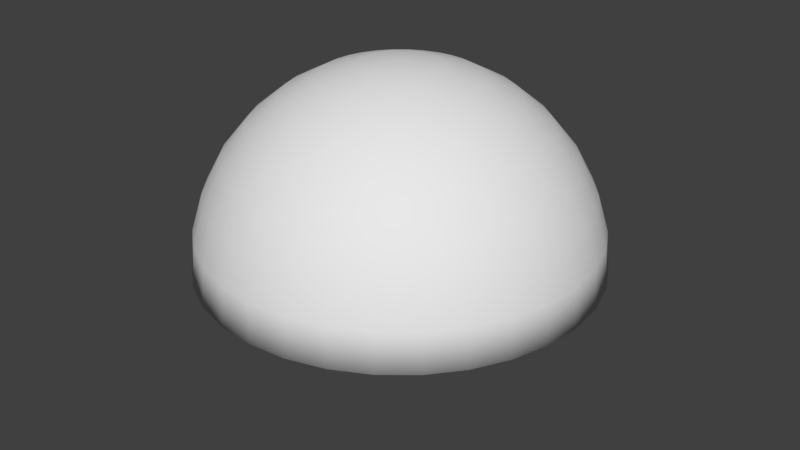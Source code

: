 # Source: fractured_halfsphere.blend  (saved by Blender 2.78.0; exported with 4.5.12 LTS)
import bpy
from mathutils import Matrix  # noqa: F401  (used for matrix-valued properties, if any)

bpy.ops.wm.read_factory_settings(use_empty=True)
scene = bpy.context.scene
scene.name = 'Scene'

# ---- collections
col_collection_1 = bpy.data.collections.new('Collection 1'); scene.collection.children.link(col_collection_1)
col_collection_2 = bpy.data.collections.new('Collection 2'); scene.collection.children.link(col_collection_2)
col_collection_2.hide_render = True
col_collection_2.hide_viewport = True

# ---- materials (node trees are filled in below, after node groups)
mat_halfsphere = bpy.data.materials.new('halfsphere')
mat_halfsphere.alpha_threshold = 0.0
mat_halfsphere.use_transparent_shadow = False
mat_halfsphere.roughness = 0.5
mat_halfsphere_fracture = bpy.data.materials.new('halfsphere_fracture')
mat_halfsphere_fracture.alpha_threshold = 0.0
mat_halfsphere_fracture.use_transparent_shadow = False
mat_halfsphere_fracture.roughness = 0.5

# ---- material node trees

# ---- world
world_world = bpy.data.worlds.new('World'); scene.world = world_world
world_world.color = (0.05088, 0.05088, 0.05088)
world_world.use_sun_shadow = False
world_world.sun_shadow_jitter_overblur = 0.0
world_world.cycles.sampling_method = 'MANUAL'

# ---- meshes
me_001 = bpy.data.meshes.new('Сфера.001')
me_001.from_pydata([(0.03806, 0.1913, 0.9808), (0.07466, 0.3753, 0.9239), (0.1084, 0.5449, 0.8315), (0.1379, 0.6935, 0.7071), (0.1622, 0.8155, 0.5556), (0.1802, 0.9061, 0.3827), (0.1913, 0.9619, 0.1951), (0.1951, 0.9808, 7.55e-08), (0.07466, 0.1802, 0.9808), (0.1464, 0.3536, 0.9239), (0.2126, 0.5133, 0.8315), (0.2706, 0.6533, 0.7071), (0.3182, 0.7682, 0.5556), (0.3536, 0.8536, 0.3827), (0.3753, 0.9061, 0.1951), (0.3827, 0.9239, 7.55e-08), (0.1084, 0.1622, 0.9808), (0.2126, 0.3182, 0.9239), (0.3087, 0.4619, 0.8315), (0.3928, 0.5879, 0.7071), (0.4619, 0.6913, 0.5556), (0.5133, 0.7682, 0.3827), (0.5449, 0.8155, 0.1951), (0.5556, 0.8315, 7.55e-08), (0.1379, 0.1379, 0.9808), (0.2706, 0.2706, 0.9239), (0.3928, 0.3928, 0.8315), (0.5, 0.5, 0.7071), (0.5879, 0.5879, 0.5556), (0.6533, 0.6533, 0.3827), (0.6935, 0.6935, 0.1951), (0.7071, 0.7071, 7.55e-08), (0.1622, 0.1084, 0.9808), (0.3182, 0.2126, 0.9239), (0.4619, 0.3087, 0.8315), (0.5879, 0.3928, 0.7071), (0.6913, 0.4619, 0.5556), (0.7682, 0.5133, 0.3827), (0.8155, 0.5449, 0.1951), (0.8315, 0.5556, 7.55e-08), (0.1802, 0.07466, 0.9808), (0.3536, 0.1464, 0.9239), (0.5133, 0.2126, 0.8315), (0.6533, 0.2706, 0.7071), (0.7682, 0.3182, 0.5556), (0.8536, 0.3536, 0.3827), (0.9061, 0.3753, 0.1951), (0.9239, 0.3827, 7.55e-08), (0.1913, 0.03806, 0.9808), (0.3753, 0.07466, 0.9239), (0.5449, 0.1084, 0.8315), (0.6935, 0.1379, 0.7071), (0.8155, 0.1622, 0.5556), (0.9061, 0.1802, 0.3827), (0.9619, 0.1913, 0.1951), (0.9808, 0.1951, 7.55e-08), (0.1951, -3.266e-07, 0.9808), (0.3827, -3.192e-07, 0.9239), (0.5556, -3.117e-07, 0.8315), (0.7071, -3.192e-07, 0.7071), (0.8315, -3.341e-07, 0.5556), (0.9239, -2.745e-07, 0.3827), (0.9808, -3.937e-07, 0.1951), (1.0, -3.788e-07, 7.55e-08), (0.1913, -0.03806, 0.9808), (0.3753, -0.07466, 0.9239), (0.5449, -0.1084, 0.8315), (0.6935, -0.138, 0.7071), (0.8155, -0.1622, 0.5556), (0.9061, -0.1802, 0.3827), (0.9619, -0.1913, 0.1951), (0.9808, -0.1951, 7.55e-08), (0.1802, -0.07466, 0.9808), (0.3536, -0.1464, 0.9239), (0.5133, -0.2126, 0.8315), (0.6533, -0.2706, 0.7071), (0.7682, -0.3182, 0.5556), (0.8536, -0.3536, 0.3827), (0.9061, -0.3753, 0.1951), (0.9239, -0.3827, 7.55e-08), (0.1622, -0.1084, 0.9808), (0.3182, -0.2126, 0.9239), (0.4619, -0.3087, 0.8315), (0.5879, -0.3928, 0.7071), (0.6913, -0.4619, 0.5556), (0.7682, -0.5133, 0.3827), (0.8155, -0.5449, 0.1951), (0.8315, -0.5556, 7.55e-08), (0.1379, -0.138, 0.9808), (0.2706, -0.2706, 0.9239), (0.3928, -0.3928, 0.8315), (0.5, -0.5, 0.7071), (0.5879, -0.5879, 0.5556), (0.6533, -0.6533, 0.3827), (0.6935, -0.6935, 0.1951), (0.7071, -0.7071, 7.55e-08), (0.1084, -0.1622, 0.9808), (0.2126, -0.3182, 0.9239), (0.3087, -0.4619, 0.8315), (0.3928, -0.5879, 0.7071), (0.4619, -0.6913, 0.5556), (0.5133, -0.7682, 0.3827), (0.5449, -0.8155, 0.1951), (0.5556, -0.8315, 7.55e-08), (0.07466, -0.1802, 0.9808), (0.1464, -0.3536, 0.9239), (0.2126, -0.5133, 0.8315), (0.2706, -0.6533, 0.7071), (0.3182, -0.7682, 0.5556), (0.3536, -0.8536, 0.3827), (0.3753, -0.9061, 0.1951), (0.3827, -0.9239, 7.55e-08), (0.03806, -0.1913, 0.9808), (0.07466, -0.3753, 0.9239), (0.1084, -0.5449, 0.8315), (0.1379, -0.6935, 0.7071), (0.1622, -0.8155, 0.5556), (0.1802, -0.9061, 0.3827), (0.1913, -0.9619, 0.1951), (0.1951, -0.9808, 7.55e-08), (-7.212e-09, -0.1951, 0.9808), (4.122e-08, -0.3827, 0.9239), (2.632e-08, -0.5556, 0.8315), (-2.584e-08, -0.7071, 0.7071), (-8.544e-08, -0.8315, 0.5556), (6.357e-08, -0.9239, 0.3827), (-8.544e-08, -0.9808, 0.1951), (-1.003e-07, -1.0, 7.55e-08), (-0.03806, -0.1913, 0.9808), (-0.07466, -0.3753, 0.9239), (-0.1084, -0.5449, 0.8315), (-0.1379, -0.6935, 0.7071), (-0.1622, -0.8155, 0.5556), (-0.1802, -0.9061, 0.3827), (-0.1913, -0.9619, 0.1951), (-0.1951, -0.9808, 7.55e-08), (-0.07466, -0.1802, 0.9808), (-0.1464, -0.3536, 0.9239), (-0.2126, -0.5133, 0.8315), (-0.2706, -0.6533, 0.7071), (-0.3182, -0.7682, 0.5556), (-0.3536, -0.8536, 0.3827), (-0.3753, -0.9061, 0.1951), (-0.3827, -0.9239, 7.55e-08), (-1.81e-07, -5.968e-07, 1.0), (-0.1084, -0.1622, 0.9808), (-0.2126, -0.3182, 0.9239), (-0.3087, -0.4619, 0.8315), (-0.3928, -0.5879, 0.7071), (-0.4619, -0.6913, 0.5556), (-0.5133, -0.7682, 0.3827), (-0.5449, -0.8155, 0.1951), (-0.5556, -0.8315, 7.55e-08), (-0.1379, -0.138, 0.9808), (-0.2706, -0.2706, 0.9239), (-0.3928, -0.3928, 0.8315), (-0.5, -0.5, 0.7071), (-0.5879, -0.5879, 0.5556), (-0.6533, -0.6533, 0.3827), (-0.6935, -0.6935, 0.1951), (-0.7071, -0.7071, 7.55e-08), (-0.1622, -0.1084, 0.9808), (-0.3182, -0.2126, 0.9239), (-0.4619, -0.3087, 0.8315), (-0.5879, -0.3928, 0.7071), (-0.6913, -0.4619, 0.5556), (-0.7682, -0.5133, 0.3827), (-0.8155, -0.5449, 0.1951), (-0.8315, -0.5556, 7.55e-08), (-0.1802, -0.07466, 0.9808), (-0.3536, -0.1464, 0.9239), (-0.5133, -0.2126, 0.8315), (-0.6533, -0.2706, 0.7071), (-0.7682, -0.3182, 0.5556), (-0.8536, -0.3536, 0.3827), (-0.9061, -0.3753, 0.1951), (-0.9239, -0.3827, 7.55e-08), (-0.1913, -0.03806, 0.9808), (-0.3753, -0.07466, 0.9239), (-0.5449, -0.1084, 0.8315), (-0.6935, -0.1379, 0.7071), (-0.8155, -0.1622, 0.5556), (-0.9061, -0.1802, 0.3827), (-0.9619, -0.1913, 0.1951), (-0.9808, -0.1951, 7.55e-08), (-0.1951, -3.117e-07, 0.9808), (-0.3827, -2.819e-07, 0.9239), (-0.5556, -2.819e-07, 0.8315), (-0.7071, -1.851e-07, 0.7071), (-0.8315, -1.404e-07, 0.5556), (-0.9239, -3.192e-07, 0.3827), (-0.9808, -9.567e-08, 0.1951), (-1.0, -1.404e-07, 7.55e-08), (-0.1913, 0.03806, 0.9808), (-0.3753, 0.07466, 0.9239), (-0.5449, 0.1084, 0.8315), (-0.6935, 0.1379, 0.7071), (-0.8155, 0.1622, 0.5556), (-0.9061, 0.1802, 0.3827), (-0.9619, 0.1913, 0.1951), (-0.9808, 0.1951, 7.55e-08), (-0.1802, 0.07466, 0.9808), (-0.3536, 0.1464, 0.9239), (-0.5133, 0.2126, 0.8315), (-0.6533, 0.2706, 0.7071), (-0.7682, 0.3182, 0.5556), (-0.8536, 0.3536, 0.3827), (-0.9061, 0.3753, 0.1951), (-0.9239, 0.3827, 7.55e-08), (-0.1622, 0.1084, 0.9808), (-0.3182, 0.2126, 0.9239), (-0.4619, 0.3087, 0.8315), (-0.5879, 0.3928, 0.7071), (-0.6913, 0.4619, 0.5556), (-0.7682, 0.5133, 0.3827), (-0.8155, 0.5449, 0.1951), (-0.8315, 0.5556, 7.55e-08), (-0.1379, 0.1379, 0.9808), (-0.2706, 0.2706, 0.9239), (-0.3928, 0.3928, 0.8315), (-0.5, 0.5, 0.7071), (-0.5879, 0.5879, 0.5556), (-0.6533, 0.6533, 0.3827), (-0.6935, 0.6935, 0.1951), (-0.7071, 0.7071, 7.55e-08), (-0.1084, 0.1622, 0.9808), (-0.2126, 0.3182, 0.9239), (-0.3087, 0.4619, 0.8315), (-0.3928, 0.5879, 0.7071), (-0.4619, 0.6913, 0.5556), (-0.5133, 0.7682, 0.3827), (-0.5449, 0.8155, 0.1951), (-0.5556, 0.8315, 7.55e-08), (-0.07466, 0.1802, 0.9808), (-0.1464, 0.3536, 0.9239), (-0.2126, 0.5133, 0.8315), (-0.2706, 0.6533, 0.7071), (-0.3182, 0.7682, 0.5556), (-0.3536, 0.8536, 0.3827), (-0.3753, 0.9061, 0.1951), (-0.3827, 0.9239, 7.55e-08), (-0.03806, 0.1913, 0.9808), (-0.07466, 0.3753, 0.9239), (-0.1084, 0.5449, 0.8315), (-0.1379, 0.6935, 0.7071), (-0.1622, 0.8155, 0.5556), (-0.1802, 0.9061, 0.3827), (-0.1913, 0.9619, 0.1951), (-0.1951, 0.9808, 7.55e-08), (3.749e-08, 0.1951, 0.9808), (7.847e-08, 0.3827, 0.9239), (1.083e-07, 0.5556, 0.8315), (1.53e-07, 0.7071, 0.7071), (2.722e-07, 0.8315, 0.5556), (6.357e-08, 0.9239, 0.3827), (2.573e-07, 0.9808, 0.1951), (2.722e-07, 1.0, 7.55e-08)], [], [(256, 255, 6, 7), (249, 144, 0), (250, 249, 0, 1), (251, 250, 1, 2), (252, 251, 2, 3), (253, 252, 3, 4), (254, 253, 4, 5), (255, 254, 5, 6), (5, 4, 12, 13), (6, 5, 13, 14), (7, 6, 14, 15), (0, 144, 8), (1, 0, 8, 9), (2, 1, 9, 10), (3, 2, 10, 11), (4, 3, 11, 12), (10, 9, 17, 18), (11, 10, 18, 19), (12, 11, 19, 20), (13, 12, 20, 21), (14, 13, 21, 22), (15, 14, 22, 23), (8, 144, 16), (9, 8, 16, 17), (22, 21, 29, 30), (23, 22, 30, 31), (16, 144, 24), (17, 16, 24, 25), (18, 17, 25, 26), (19, 18, 26, 27), (20, 19, 27, 28), (21, 20, 28, 29), (27, 26, 34, 35), (28, 27, 35, 36), (29, 28, 36, 37), (30, 29, 37, 38), (31, 30, 38, 39), (24, 144, 32), (25, 24, 32, 33), (26, 25, 33, 34), (39, 38, 46, 47), (32, 144, 40), (33, 32, 40, 41), (34, 33, 41, 42), (35, 34, 42, 43), (36, 35, 43, 44), (37, 36, 44, 45), (38, 37, 45, 46), (43, 42, 50, 51), (44, 43, 51, 52), (45, 44, 52, 53), (46, 45, 53, 54), (47, 46, 54, 55), (40, 144, 48), (41, 40, 48, 49), (42, 41, 49, 50), (55, 54, 62, 63), (48, 144, 56), (49, 48, 56, 57), (50, 49, 57, 58), (51, 50, 58, 59), (52, 51, 59, 60), (53, 52, 60, 61), (54, 53, 61, 62), (60, 59, 67, 68), (61, 60, 68, 69), (62, 61, 69, 70), (63, 62, 70, 71), (56, 144, 64), (57, 56, 64, 65), (58, 57, 65, 66), (59, 58, 66, 67), (64, 144, 72), (65, 64, 72, 73), (66, 65, 73, 74), (67, 66, 74, 75), (68, 67, 75, 76), (69, 68, 76, 77), (70, 69, 77, 78), (71, 70, 78, 79), (76, 75, 83, 84), (77, 76, 84, 85), (78, 77, 85, 86), (79, 78, 86, 87), (72, 144, 80), (73, 72, 80, 81), (74, 73, 81, 82), (75, 74, 82, 83), (81, 80, 88, 89), (82, 81, 89, 90), (83, 82, 90, 91), (84, 83, 91, 92), (85, 84, 92, 93), (86, 85, 93, 94), (87, 86, 94, 95), (80, 144, 88), (93, 92, 100, 101), (94, 93, 101, 102), (95, 94, 102, 103), (88, 144, 96), (89, 88, 96, 97), (90, 89, 97, 98), (91, 90, 98, 99), (92, 91, 99, 100), (98, 97, 105, 106), (99, 98, 106, 107), (100, 99, 107, 108), (101, 100, 108, 109), (102, 101, 109, 110), (103, 102, 110, 111), (96, 144, 104), (97, 96, 104, 105), (110, 109, 117, 118), (111, 110, 118, 119), (104, 144, 112), (105, 104, 112, 113), (106, 105, 113, 114), (107, 106, 114, 115), (108, 107, 115, 116), (109, 108, 116, 117), (114, 113, 121, 122), (115, 114, 122, 123), (116, 115, 123, 124), (117, 116, 124, 125), (118, 117, 125, 126), (119, 118, 126, 127), (112, 144, 120), (113, 112, 120, 121), (126, 125, 133, 134), (127, 126, 134, 135), (120, 144, 128), (121, 120, 128, 129), (122, 121, 129, 130), (123, 122, 130, 131), (124, 123, 131, 132), (125, 124, 132, 133), (131, 130, 138, 139), (132, 131, 139, 140), (133, 132, 140, 141), (134, 133, 141, 142), (135, 134, 142, 143), (128, 144, 136), (129, 128, 136, 137), (130, 129, 137, 138), (143, 142, 151, 152), (136, 144, 145), (137, 136, 145, 146), (138, 137, 146, 147), (139, 138, 147, 148), (140, 139, 148, 149), (141, 140, 149, 150), (142, 141, 150, 151), (148, 147, 155, 156), (149, 148, 156, 157), (150, 149, 157, 158), (151, 150, 158, 159), (152, 151, 159, 160), (145, 144, 153), (146, 145, 153, 154), (147, 146, 154, 155), (160, 159, 167, 168), (153, 144, 161), (154, 153, 161, 162), (155, 154, 162, 163), (156, 155, 163, 164), (157, 156, 164, 165), (158, 157, 165, 166), (159, 158, 166, 167), (165, 164, 172, 173), (166, 165, 173, 174), (167, 166, 174, 175), (168, 167, 175, 176), (161, 144, 169), (162, 161, 169, 170), (163, 162, 170, 171), (164, 163, 171, 172), (170, 169, 177, 178), (171, 170, 178, 179), (172, 171, 179, 180), (173, 172, 180, 181), (174, 173, 181, 182), (175, 174, 182, 183), (176, 175, 183, 184), (169, 144, 177), (182, 181, 189, 190), (183, 182, 190, 191), (184, 183, 191, 192), (177, 144, 185), (178, 177, 185, 186), (179, 178, 186, 187), (180, 179, 187, 188), (181, 180, 188, 189), (186, 185, 193, 194), (187, 186, 194, 195), (188, 187, 195, 196), (189, 188, 196, 197), (190, 189, 197, 198), (191, 190, 198, 199), (192, 191, 199, 200), (185, 144, 193), (198, 197, 205, 206), (199, 198, 206, 207), (200, 199, 207, 208), (193, 144, 201), (194, 193, 201, 202), (195, 194, 202, 203), (196, 195, 203, 204), (197, 196, 204, 205), (203, 202, 210, 211), (204, 203, 211, 212), (205, 204, 212, 213), (206, 205, 213, 214), (207, 206, 214, 215), (208, 207, 215, 216), (201, 144, 209), (202, 201, 209, 210), (215, 214, 222, 223), (216, 215, 223, 224), (209, 144, 217), (210, 209, 217, 218), (211, 210, 218, 219), (212, 211, 219, 220), (213, 212, 220, 221), (214, 213, 221, 222), (219, 218, 226, 227), (220, 219, 227, 228), (221, 220, 228, 229), (222, 221, 229, 230), (223, 222, 230, 231), (224, 223, 231, 232), (217, 144, 225), (218, 217, 225, 226), (231, 230, 238, 239), (232, 231, 239, 240), (225, 144, 233), (226, 225, 233, 234), (227, 226, 234, 235), (228, 227, 235, 236), (229, 228, 236, 237), (230, 229, 237, 238), (236, 235, 243, 244), (237, 236, 244, 245), (238, 237, 245, 246), (239, 238, 246, 247), (240, 239, 247, 248), (233, 144, 241), (234, 233, 241, 242), (235, 234, 242, 243), (248, 247, 255, 256), (241, 144, 249), (242, 241, 249, 250), (243, 242, 250, 251), (244, 243, 251, 252), (245, 244, 252, 253), (246, 245, 253, 254), (15, 23, 31, 39, 47, 55, 63, 71, 79, 87, 95, 103, 111, 119, 127, 135, 143, 152, 160, 168, 176, 184, 192, 200, 208, 216, 224, 232, 240, 248, 256, 7), (247, 246, 254, 255)])
me_001.polygons.foreach_set('use_smooth', [True] * 257)
me_001.materials.append(mat_halfsphere)
me_001.materials.append(mat_halfsphere_fracture)
me_001.use_remesh_preserve_volume = False
me_001.use_remesh_preserve_attributes = False
me_001.use_mirror_vertex_groups = False
me_001.update()
me_mesh_009 = bpy.data.meshes.new('Mesh.009')
me_mesh_009.from_pydata([(0.2213, 0.1362, -0.1096), (0.2309, 0.1362, -0.2071), (0.1386, 0.05506, 0.07066), (0.1839, 0.04605, -0.01578), (0.2118, 0.0405, -0.1096), (0.2213, 0.03862, -0.2071), (0.0575, 0.0008677, 0.1464), (0.1149, -0.02293, 0.07066), (0.1576, -0.04061, -0.01578), (0.1839, -0.0515, -0.1096), (0.1928, -0.05518, -0.2071), (0.02483, -0.06026, 0.1464), (0.07653, -0.0948, 0.07066), (0.1149, -0.1205, -0.01578), (0.1386, -0.1363, -0.1096), (0.1466, -0.1416, -0.2071), (-0.07272, -0.06026, 0.2086), (-0.2521, -0.08718, 0.2239), (-0.225, 0.09459, 0.01504), (-0.2519, 0.1257, -0.1382), (-0.2252, 0.1368, -0.1832), (0.1184, -0.176, -0.2071), (-0.01648, -0.1106, 0.1464), (0.05069, -0.1263, 0.07066), (0.0966, -0.1428, -0.01578), (0.1195, -0.1596, -0.1096), (-0.02356, -0.1094, 0.1516), (-0.1362, -0.06287, 0.2291), (-0.1165, -0.0957, 0.2086), (-0.1754, -0.09016, 0.2261), (-0.1806, -0.0775, 0.2335), (-0.211, -0.08743, 0.2331), (-0.2164, -0.08695, 0.2342), (0.08287, 0.06615, 0.1399), (0.07506, 0.05875, 0.1464), (0.01943, 0.01664, 0.1802), (-0.03631, -0.0194, 0.2068), (-0.0415, -0.02222, 0.2086), (-0.08883, -0.04415, 0.2208), (0.1093, 0.09662, 0.1114), (0.1438, 0.1077, 0.07066), (0.1921, 0.1294, -0.01578), (0.1654, 0.1175, 0.03202), (0.2017, 0.1362, -0.04499), (0.2198, 0.151, -0.1096), (0.2273, 0.1722, -0.2071), (-0.3999, -0.1537, -0.2071), (-0.3818, -0.1143, -0.2071), (-0.3217, 0.01523, -0.2071), (-0.04848, 0.1543, -0.2071), (-0.1593, 0.1468, -0.2071), (-0.23, 0.1215, -0.2071), (-0.1821, 0.145, -0.2071), (-0.245, 0.1047, -0.2071), (0.1195, -0.1596, -0.1096), (0.1184, -0.176, -0.2071), (0.05069, -0.1263, 0.07066), (-0.01648, -0.1106, 0.1464), (0.0966, -0.1428, -0.01578), (-0.02356, -0.1094, 0.1516), (-0.1362, -0.06287, 0.2291), (-0.1806, -0.0775, 0.2335), (-0.2164, -0.08695, 0.2342), (-0.1754, -0.09016, 0.2261), (-0.1165, -0.0957, 0.2086), (-0.211, -0.08743, 0.2331), (0.08287, 0.06615, 0.1399), (0.07506, 0.05875, 0.1464), (0.01943, 0.01664, 0.1802), (-0.03631, -0.0194, 0.2068), (-0.0415, -0.02222, 0.2086), (-0.08883, -0.04415, 0.2208), (0.1093, 0.09662, 0.1114), (0.1438, 0.1077, 0.07066), (0.1921, 0.1294, -0.01578), (0.1654, 0.1175, 0.03202), (0.2017, 0.1362, -0.04499), (0.2198, 0.151, -0.1096), (0.2273, 0.1722, -0.2071), (-0.3999, -0.1537, -0.2071), (-0.3818, -0.1143, -0.2071), (-0.245, 0.1047, -0.2071), (-0.3217, 0.01523, -0.2071), (-0.04848, 0.1543, -0.2071), (-0.1593, 0.1468, -0.2071), (-0.23, 0.1215, -0.2071), (-0.1821, 0.145, -0.2071)], [], [(0, 76, 74, 3, 4), (1, 0, 4, 5), (2, 66, 67, 6, 7), (3, 2, 7, 8), (4, 3, 8, 9), (5, 4, 9, 10), (7, 6, 11, 12), (8, 7, 12, 13), (9, 8, 13, 14), (10, 9, 14, 15), (6, 68, 69, 11), (11, 69, 70, 16, 59, 57), (12, 11, 57, 56), (13, 12, 56, 58), (14, 13, 58, 54), (15, 14, 54, 55), (16, 71, 60, 64), (64, 60, 61, 63), (80, 18, 19, 82), (73, 42, 83, 84, 19, 18, 39), (19, 81, 82), (19, 20, 85, 81), (20, 19, 84, 86), (64, 59, 16), (86, 85, 20), (70, 71, 16), (80, 79, 17, 18), (74, 75, 40, 2, 3), (65, 32, 17), (79, 21, 25, 24, 23, 22, 26, 28, 29, 65, 17), (77, 76, 0), (40, 72, 66, 2), (42, 41, 43, 44, 78, 83), (45, 77, 0, 1), (55, 46, 47, 48, 53, 51, 52, 50, 49, 45, 1, 5, 10, 15), (67, 68, 6), (61, 62, 31, 63), (17, 32, 30, 27, 38, 37, 36, 35, 34, 33, 39, 18)])
me_mesh_009.polygons.foreach_set('material_index', [0, 0, 0, 0, 0, 0, 0, 0, 0, 0, 0, 0, 0, 0, 0, 0, 0, 0, 1, 1, 1, 1, 1, 0, 1, 0, 1, 0, 1, 1, 0, 0, 1, 0, 0, 0, 0, 1])
_k = set([(21, 25), (21, 79), (22, 23), (22, 26), (23, 24), (24, 25), (26, 28), (27, 30), (27, 38), (28, 29), (29, 65), (30, 32), (31, 62), (31, 63), (32, 65), (33, 34), (33, 39), (34, 35), (35, 36), (36, 37), (37, 38), (39, 73), (40, 72), (40, 75), (41, 42), (41, 43), (42, 73), (43, 44), (44, 78), (45, 49), (45, 77), (46, 47), (46, 55), (47, 48), (48, 53), (49, 50), (50, 52), (51, 52), (51, 53), (54, 55), (54, 58), (56, 57), (56, 58), (57, 59), (59, 64), (60, 61), (60, 71), (61, 62), (63, 64), (66, 67), (66, 72), (67, 68), (68, 69), (69, 70), (70, 71), (74, 75), (74, 76), (76, 77), (78, 83), (79, 80), (80, 82), (81, 82), (81, 85), (83, 84), (84, 86), (85, 86)])
me_mesh_009.attributes.new('sharp_edge', 'BOOLEAN', 'EDGE').data.foreach_set('value', [ (min(e.vertices), max(e.vertices)) in _k for e in me_mesh_009.edges])
me_mesh_009.materials.append(mat_halfsphere)
me_mesh_009.materials.append(mat_halfsphere_fracture)
me_mesh_009.use_remesh_preserve_volume = False
me_mesh_009.use_remesh_preserve_attributes = False
me_mesh_009.use_mirror_vertex_groups = False
me_mesh_009.update()
me_mesh_008 = bpy.data.meshes.new('Mesh.008')
me_mesh_008.from_pydata([(-0.2308, -0.3126, -0.1465), (-0.2214, -0.1194, -0.049), (-0.1672, -0.03831, 0.0448), (-0.1245, 0.04155, 0.0448), (-0.03435, 0.07888, 0.1312), (-0.06702, 0.1115, 0.0448), (0.02865, 0.1306, 0.1312), (0.002976, 0.169, 0.0448), (0.1005, 0.169, 0.1312), (0.08284, 0.2117, 0.0448), (0.07195, 0.238, -0.049), (0.1785, 0.1927, 0.1312), (0.3013, -0.2128, -0.1226), (0.1996, 0.1299, 0.1577), (0.2749, -0.2241, -0.07784), (-0.2273, -0.3119, -0.1103), (-0.2145, -0.3663, -0.1465), (-0.2367, -0.2151, -0.1095), (-0.2342, -0.2774, -0.1465), (-0.2323, -0.2151, -0.06449), (-0.2283, -0.2802, -0.08938), (-0.2228, -0.1191, -0.06404), (-0.2286, -0.1932, -0.049), (-0.2123, -0.1545, -0.007692), (-0.2031, -0.1231, 0.01244), (-0.0983, 0.02406, 0.1037), (-0.158, -0.0421, 0.06329), (-0.1773, -0.07177, 0.0448), (-0.1895, -0.02908, -0.03476), (-0.2081, -0.07565, -0.049), (0.1124, 0.1402, 0.1692), (0.03979, 0.1139, 0.1557), (0.02409, 0.1058, 0.1512), (-0.0413, 0.07041, 0.1312), (-0.08063, 0.1252, -0.01861), (-0.1409, 0.05252, -0.02029), (-0.166, -0.1985, -0.1465), (-0.02883, -0.3521, -0.1465), (0.2057, -0.3336, -0.1465), (0.2772, -0.1863, -0.1465), (0.2968, -0.2283, -0.1465), (0.2822, -0.2454, -0.1465), (0.1223, 0.1344, -0.1465), (0.1694, 0.2383, 0.04355), (0.1157, 0.2513, -0.049), (0.1056, 0.2503, -0.06978), (0.07175, 0.2385, -0.05433), (0.2234, 0.2046, 0.1171), (0.2289, 0.201, 0.1249), (0.05566, 0.2293, -0.049), (0.03605, 0.2168, -0.04321), (-0.00958, 0.1878, -0.02971), (0.2229, 0.1947, 0.1341), (0.1994, 0.1648, 0.1677), (0.1857, 0.1567, 0.176), (0.1676, 0.1525, 0.1744), (-0.2273, -0.3119, -0.1103), (-0.2145, -0.3663, -0.1465), (-0.2367, -0.2151, -0.1095), (-0.2342, -0.2774, -0.1465), (-0.2283, -0.2802, -0.08938), (-0.2323, -0.2151, -0.06449), (-0.166, -0.1985, -0.1465), (-0.2228, -0.1191, -0.06404), (-0.2286, -0.1932, -0.049), (-0.2123, -0.1545, -0.007692), (-0.2031, -0.1231, 0.01244), (-0.158, -0.0421, 0.06329), (-0.0983, 0.02406, 0.1037), (-0.1773, -0.07177, 0.0448), (-0.1895, -0.02908, -0.03476), (-0.2081, -0.07565, -0.049), (0.03979, 0.1139, 0.1557), (0.1124, 0.1402, 0.1692), (0.02409, 0.1058, 0.1512), (-0.0413, 0.07041, 0.1312), (-0.1409, 0.05252, -0.02029), (-0.08063, 0.1252, -0.01861), (0.1223, 0.1344, -0.1465), (-0.02883, -0.3521, -0.1465), (0.2057, -0.3336, -0.1465), (0.2968, -0.2283, -0.1465), (0.2772, -0.1863, -0.1465), (0.2822, -0.2454, -0.1465), (0.1694, 0.2383, 0.04355), (0.1157, 0.2513, -0.049), (0.1056, 0.2503, -0.06978), (0.07175, 0.2385, -0.05433), (0.05566, 0.2293, -0.049), (0.2289, 0.201, 0.1249), (0.2234, 0.2046, 0.1171), (0.03605, 0.2168, -0.04321), (-0.00958, 0.1878, -0.02971), (0.1676, 0.1525, 0.1744), (0.1857, 0.1567, 0.176), (-0.03435, 0.07888, 0.1312), (0.2229, 0.1947, 0.1341), (0.1994, 0.1648, 0.1677)], [], [(0, 56, 60, 61, 58, 59), (1, 66, 27, 2, 70, 71), (2, 67, 68, 3), (3, 68, 75, 95, 5), (95, 32, 72, 6), (5, 95, 6, 7), (6, 72, 73, 8), (7, 6, 8, 9), (8, 73, 55, 94, 11), (9, 8, 11, 84), (10, 9, 84, 85), (11, 94, 53, 52), (84, 11, 52, 89, 90), (13, 14, 96, 97), (14, 12, 48, 96), (13, 54, 93, 14), (13, 97, 54), (14, 80, 83), (12, 14, 83, 81), (14, 79, 80), (14, 74, 4, 33, 25, 26, 69, 24, 65, 20, 15, 16, 79), (47, 48, 12, 81, 82), (93, 30, 31, 74, 14), (91, 88, 87, 45, 78, 62), (27, 67, 2), (77, 76, 3, 5), (57, 56, 0), (62, 18, 17, 63, 29, 28, 35, 34, 92, 91), (49, 50, 51, 7, 9, 10), (46, 49, 10), (59, 36, 42, 39, 40, 41, 38, 37, 57, 0), (85, 86, 46, 10), (51, 77, 5, 7), (21, 58, 61, 64, 1), (76, 70, 2, 3), (65, 22, 19, 20), (71, 21, 1), (64, 23, 66, 1), (43, 47, 82, 78, 45, 44)])
me_mesh_008.polygons.foreach_set('material_index', [0, 0, 0, 0, 0, 0, 0, 0, 0, 0, 0, 0, 0, 1, 1, 1, 1, 1, 1, 1, 1, 1, 1, 1, 0, 0, 0, 1, 0, 0, 0, 0, 0, 0, 0, 1, 0, 0, 1])
_k = set([(4, 33), (4, 74), (15, 16), (15, 20), (16, 79), (17, 18), (17, 63), (18, 62), (19, 20), (19, 22), (21, 58), (21, 71), (22, 65), (23, 64), (23, 66), (24, 65), (24, 69), (25, 26), (25, 33), (26, 69), (27, 66), (27, 67), (28, 29), (28, 35), (29, 63), (30, 31), (30, 93), (31, 74), (32, 72), (32, 95), (34, 35), (34, 92), (36, 42), (36, 59), (37, 38), (37, 57), (38, 41), (39, 40), (39, 42), (40, 41), (43, 44), (43, 47), (44, 45), (45, 87), (46, 49), (46, 86), (47, 48), (48, 96), (49, 50), (50, 51), (51, 77), (52, 53), (52, 89), (53, 94), (54, 93), (54, 97), (55, 73), (55, 94), (56, 57), (56, 60), (58, 59), (60, 61), (61, 64), (62, 78), (67, 68), (68, 75), (70, 71), (70, 76), (72, 73), (75, 95), (76, 77), (78, 82), (79, 80), (80, 83), (81, 82), (81, 83), (84, 85), (84, 90), (85, 86), (87, 88), (88, 91), (89, 90), (91, 92), (96, 97)])
me_mesh_008.attributes.new('sharp_edge', 'BOOLEAN', 'EDGE').data.foreach_set('value', [ (min(e.vertices), max(e.vertices)) in _k for e in me_mesh_008.edges])
me_mesh_008.materials.append(mat_halfsphere)
me_mesh_008.materials.append(mat_halfsphere_fracture)
me_mesh_008.use_remesh_preserve_volume = False
me_mesh_008.use_remesh_preserve_attributes = False
me_mesh_008.use_mirror_vertex_groups = False
me_mesh_008.update()
me_mesh_007 = bpy.data.meshes.new('Mesh.007')
me_mesh_007.from_pydata([(-0.1717, -0.2914, -0.05508), (-0.1621, -0.1938, -0.05508), (-0.1248, -0.1037, 0.04246), (-0.1336, -0.1, -0.05508), (-0.07944, -0.01891, 0.04246), (-0.08743, -0.01357, -0.05508), (-0.01846, 0.05541, 0.04246), (-0.02525, 0.0622, -0.05508), (0.05586, 0.1164, 0.04246), (-0.1683, -0.2914, -0.02037), (-0.166, -0.3496, -0.05508), (-0.1543, -0.1953, 0.02515), (-0.1213, -0.1051, 0.05482), (-0.1374, -0.1454, 0.04246), (-0.0123, 0.04925, 0.07115), (-0.07265, -0.02344, 0.06939), (0.1874, 0.08529, -0.05508), (0.1901, 0.06135, -0.05508), (0.1863, 0.09457, -0.05508), (0.1743, 0.175, 0.01266), (0.1741, 0.1742, 0.01981), (0.1746, 0.1764, -0.0008529), (0.1404, 0.1624, 0.03527), (0.1389, 0.166, -0.004749), (0.1187, 0.15, 0.04246), (0.05209, 0.122, -0.02634), (0.05883, 0.1119, 0.06014), (-0.01661, 0.06929, -0.05508), (-0.1683, -0.2914, -0.02037), (-0.166, -0.3496, -0.05508), (-0.1543, -0.1953, 0.02515), (-0.1213, -0.1051, 0.05482), (-0.1374, -0.1454, 0.04246), (-0.07265, -0.02344, 0.06939), (-0.0123, 0.04925, 0.07115), (0.1901, 0.06135, -0.05508), (0.1874, 0.08529, -0.05508), (0.1863, 0.09457, -0.05508), (-0.01661, 0.06929, -0.05508), (0.1743, 0.175, 0.01266), (0.1741, 0.1742, 0.01981), (0.1746, 0.1764, -0.0008529), (0.1404, 0.1624, 0.03527), (0.1389, 0.166, -0.004749), (0.1187, 0.15, 0.04246), (0.05209, 0.122, -0.02634), (0.05883, 0.1119, 0.06014)], [], [(0, 28, 30, 1), (1, 30, 32, 2, 3), (2, 31, 33, 4), (3, 2, 4, 5), (4, 33, 34, 6), (5, 4, 6, 7), (6, 34, 46, 8), (7, 6, 8, 45, 38), (8, 46, 44), (43, 45, 8, 44, 42), (29, 28, 0), (38, 37, 36, 35, 29, 0, 1, 3, 5, 7), (16, 18, 41, 19), (42, 40, 39, 21, 43), (18, 27, 25, 23, 41), (32, 31, 2), (17, 16, 19, 20), (10, 17, 20, 22, 24, 26, 14, 15, 12, 13, 11, 9)])
me_mesh_007.polygons.foreach_set('material_index', [0, 0, 0, 0, 0, 0, 0, 0, 0, 0, 0, 0, 1, 0, 1, 0, 1, 1])
_k = set([(9, 10), (9, 11), (10, 17), (11, 13), (12, 13), (12, 15), (14, 15), (14, 26), (16, 17), (16, 18), (18, 27), (19, 20), (19, 41), (20, 22), (21, 39), (21, 43), (22, 24), (23, 25), (23, 41), (24, 26), (25, 27), (28, 29), (28, 30), (29, 35), (30, 32), (31, 32), (31, 33), (33, 34), (34, 46), (35, 36), (36, 37), (37, 38), (38, 45), (39, 40), (40, 42), (42, 44), (43, 45), (44, 46)])
me_mesh_007.attributes.new('sharp_edge', 'BOOLEAN', 'EDGE').data.foreach_set('value', [ (min(e.vertices), max(e.vertices)) in _k for e in me_mesh_007.edges])
me_mesh_007.materials.append(mat_halfsphere)
me_mesh_007.materials.append(mat_halfsphere_fracture)
me_mesh_007.use_remesh_preserve_volume = False
me_mesh_007.use_remesh_preserve_attributes = False
me_mesh_007.use_mirror_vertex_groups = False
me_mesh_007.update()
me_mesh_006 = bpy.data.meshes.new('Mesh.006')
me_mesh_006.from_pydata([(-0.06269, -0.01501, -0.0158), (0.02376, 0.0312, -0.0158), (0.07284, -0.04091, -0.0158), (0.06477, 0.04364, -0.0158), (0.06179, 0.03742, 0.03609), (0.02557, 0.02683, 0.03219), (-0.06124, -0.01718, 0.01072), (-0.1248, -0.06599, -0.0158), (0.06477, 0.04364, -0.0158), (0.07284, -0.04091, -0.0158), (0.02557, 0.02683, 0.03219), (0.06179, 0.03742, 0.03609), (-0.06124, -0.01718, 0.01072), (-0.1248, -0.06599, -0.0158)], [], [(0, 12, 10, 1), (1, 10, 11, 8), (13, 12, 0), (8, 9, 13, 0, 1), (2, 3, 4), (4, 5, 6, 7, 2)])
me_mesh_006.polygons.foreach_set('material_index', [0, 0, 0, 0, 1, 1])
_k = set([(2, 3), (2, 7), (3, 4), (4, 5), (5, 6), (6, 7), (8, 9), (8, 11), (9, 13), (10, 11), (10, 12), (12, 13)])
me_mesh_006.attributes.new('sharp_edge', 'BOOLEAN', 'EDGE').data.foreach_set('value', [ (min(e.vertices), max(e.vertices)) in _k for e in me_mesh_006.edges])
me_mesh_006.materials.append(mat_halfsphere)
me_mesh_006.materials.append(mat_halfsphere_fracture)
me_mesh_006.use_remesh_preserve_volume = False
me_mesh_006.use_remesh_preserve_attributes = False
me_mesh_006.use_mirror_vertex_groups = False
me_mesh_006.update()
me_mesh_005 = bpy.data.meshes.new('Mesh.005')
me_mesh_005.from_pydata([(0.1702, -0.1372, 0.1367), (0.1533, -0.2219, 0.09047), (0.1702, -0.03961, 0.1651), (0.1343, -0.1263, 0.1367), (0.1012, -0.2061, 0.09047), (0.07223, -0.2761, 0.02829), (0.1533, -0.0306, 0.1651), (0.1012, -0.1086, 0.1367), (0.0532, -0.1805, 0.09047), (0.01111, -0.2435, 0.02829), (-0.02344, -0.2952, -0.04748), (-0.04911, -0.3336, -0.1339), (-0.06492, -0.3572, -0.2277), (-0.07025, -0.3652, -0.3253), (0.1386, -0.01847, 0.1651), (0.07223, -0.08479, 0.1367), (0.01111, -0.1459, 0.09047), (-0.04247, -0.1995, 0.02829), (-0.08644, -0.2435, -0.04748), (-0.1191, -0.2761, -0.1339), (-0.1392, -0.2963, -0.2277), (-0.146, -0.303, -0.3253), (0.1264, -0.003687, 0.1651), (0.04844, -0.0558, 0.1367), (-0.02344, -0.1038, 0.09047), (-0.08644, -0.1459, 0.02829), (-0.1381, -0.1805, -0.04748), (-0.1766, -0.2061, -0.1339), (-0.2002, -0.2219, -0.2277), (-0.2082, -0.2273, -0.3253), (0.1174, 0.01318, 0.1651), (0.03076, -0.02272, 0.1367), (-0.04911, -0.0558, 0.09047), (-0.1191, -0.08479, 0.02829), (-0.1766, -0.1086, -0.04748), (-0.2192, -0.1263, -0.1339), (-0.2455, -0.1372, -0.2277), (-0.2544, -0.1408, -0.3253), (0.1119, 0.03148, 0.1651), (0.01987, 0.01318, 0.1367), (-0.06492, -0.003686, 0.09047), (-0.1392, -0.01847, 0.02829), (-0.2002, -0.0306, -0.04748), (-0.2455, -0.03961, -0.1339), (0.11, 0.05051, 0.1651), (0.01619, 0.05051, 0.1367), (-0.07025, 0.05051, 0.09047), (-0.146, 0.05051, 0.02829), (-0.2082, 0.05051, -0.04748), (0.1119, 0.06954, 0.1651), (0.01987, 0.08784, 0.1367), (-0.06492, 0.1047, 0.09047), (-0.1392, 0.1195, 0.02829), (-0.2002, 0.1316, -0.04748), (-0.2455, 0.1406, -0.1339), (0.1174, 0.08784, 0.1651), (0.03076, 0.1237, 0.1367), (-0.04911, 0.1568, 0.09047), (-0.1191, 0.1858, 0.02829), (-0.1766, 0.2096, -0.04748), (0.1264, 0.1047, 0.1651), (0.04844, 0.1568, 0.1367), (-0.02344, 0.2048, 0.09047), (-0.08644, 0.2469, 0.02829), (-0.1381, 0.2815, -0.04748), (0.1386, 0.1195, 0.1651), (0.07223, 0.1858, 0.1367), (0.01111, 0.2469, 0.09047), (-0.04247, 0.3005, 0.02829), (0.1012, 0.2096, 0.1367), (0.0532, 0.2815, 0.09047), (0.01111, 0.3445, 0.02829), (0.1012, 0.3071, 0.09047), (0.07223, 0.3771, 0.02829), (0.1484, 0.3914, -0.02152), (0.2229, 0.041, -0.2548), (0.2502, 0.01008, -0.1024), (0.2226, -0.1731, 0.1077), (0.0585, -0.3093, -0.01543), (0.09409, -0.2828, 0.02829), (0.03489, -0.3263, -0.04748), (-0.01014, -0.3544, -0.1339), (-0.02239, -0.36, -0.1693), (-0.06164, -0.3698, -0.3253), (-0.04274, -0.3691, -0.2277), (0.1673, -0.2233, 0.09047), (0.2075, -0.1409, 0.1366), (0.2075, -0.1883, 0.1113), (0.2119, -0.1528, 0.1301), (0.2206, -0.1767, 0.1168), (0.1503, -0.2374, 0.07752), (0.1849, -0.06336, 0.1595), (0.1789, -0.04224, 0.1651), (-0.2701, -0.04449, -0.2164), (-0.2723, -0.04881, -0.2277), (-0.2745, -0.04537, -0.2384), (-0.2791, -0.04629, -0.2861), (-0.2653, -0.1049, -0.3253), (0.1754, -0.0271, 0.1665), (0.1704, -0.005065, 0.1682), (0.167, 0.01002, 0.1691), (0.1645, 0.02176, 0.1696), (0.1624, 0.0318, 0.1699), (0.1586, 0.05051, 0.1699), (0.1566, 0.06063, 0.1696), (0.1605, 0.04114, 0.17), (-0.2531, 0.05051, -0.1315), (-0.2536, 0.04219, -0.1339), (-0.2801, -0.01642, -0.2665), (0.1475, 0.1105, 0.1664), (0.145, 0.1248, 0.1651), (0.1516, 0.0879, 0.1681), (0.1544, 0.07252, 0.1691), (-0.2636, 0.1111, -0.1838), (-0.2544, 0.1424, -0.1637), (-0.2536, 0.05881, -0.1339), (0.1331, 0.2266, 0.1367), (0.1421, 0.1484, 0.159), (-0.1495, 0.2891, -0.07309), (-0.209, 0.2231, -0.1132), (-0.2306, 0.1898, -0.1339), (0.1293, 0.3157, 0.09047), (0.1323, 0.3954, 0.02829), (0.06078, 0.4048, -0.008182), (-0.01165, 0.3785, -0.02163), (-0.08339, 0.3414, -0.04223), (-0.09634, 0.3324, -0.04748), (0.1075, -0.07505, -0.3253), (0.1516, -0.07176, -0.3253), (0.1134, -0.1543, -0.3253), (0.07395, -0.2389, -0.3253), (0.1351, 0.415, 0.006265), (0.1338, 0.4211, -0.001286), (0.1084, 0.4154, -0.0037), (0.1849, -0.06336, 0.1595), (0.2075, -0.1409, 0.1366), (0.09409, -0.2828, 0.02829), (0.0585, -0.3093, -0.01543), (0.03489, -0.3263, -0.04748), (-0.01014, -0.3544, -0.1339), (-0.02239, -0.36, -0.1693), (-0.04274, -0.3691, -0.2277), (-0.06164, -0.3698, -0.3253), (0.07395, -0.2389, -0.3253), (0.2075, -0.1883, 0.1113), (0.1673, -0.2233, 0.09047), (0.2119, -0.1528, 0.1301), (0.2206, -0.1767, 0.1168), (0.1503, -0.2374, 0.07752), (-0.2701, -0.04449, -0.2164), (-0.2723, -0.04881, -0.2277), (-0.2745, -0.04537, -0.2384), (-0.2791, -0.04629, -0.2861), (-0.2653, -0.1049, -0.3253), (0.1754, -0.0271, 0.1665), (0.1704, -0.005065, 0.1682), (0.167, 0.01002, 0.1691), (0.1645, 0.02176, 0.1696), (0.1624, 0.0318, 0.1699), (0.1789, -0.04224, 0.1651), (0.1586, 0.05051, 0.1699), (0.1566, 0.06063, 0.1696), (0.1605, 0.04114, 0.17), (-0.2531, 0.05051, -0.1315), (-0.2536, 0.04219, -0.1339), (-0.2801, -0.01642, -0.2665), (0.1475, 0.1105, 0.1664), (0.145, 0.1248, 0.1651), (0.1516, 0.0879, 0.1681), (0.1544, 0.07252, 0.1691), (-0.2544, 0.1424, -0.1637), (-0.2636, 0.1111, -0.1838), (-0.2536, 0.05881, -0.1339), (0.1421, 0.1484, 0.159), (0.1331, 0.2266, 0.1367), (-0.209, 0.2231, -0.1132), (-0.1495, 0.2891, -0.07309), (-0.2306, 0.1898, -0.1339), (0.1293, 0.3157, 0.09047), (0.1323, 0.3954, 0.02829), (-0.01165, 0.3785, -0.02163), (0.06078, 0.4048, -0.008182), (-0.08339, 0.3414, -0.04223), (-0.09634, 0.3324, -0.04748), (0.1075, -0.07505, -0.3253), (0.1516, -0.07176, -0.3253), (0.1134, -0.1543, -0.3253), (0.1338, 0.4211, -0.001286), (0.1084, 0.4154, -0.0037), (0.1351, 0.415, 0.006265)], [], [(0, 134, 159, 2, 3), (1, 0, 3, 4), (2, 154, 155, 6), (3, 2, 6, 7), (4, 3, 7, 8), (5, 4, 8, 9), (9, 8, 16, 17), (10, 9, 17, 18), (11, 10, 18, 19), (12, 11, 19, 20), (13, 12, 20, 21), (6, 155, 156, 14), (7, 6, 14, 15), (8, 7, 15, 16), (21, 20, 28, 29), (14, 156, 157, 22), (15, 14, 22, 23), (16, 15, 23, 24), (17, 16, 24, 25), (18, 17, 25, 26), (19, 18, 26, 27), (20, 19, 27, 28), (26, 25, 33, 34), (27, 26, 34, 35), (28, 27, 35, 36), (29, 28, 36, 37), (22, 157, 158, 30), (23, 22, 30, 31), (24, 23, 31, 32), (25, 24, 32, 33), (31, 30, 38, 39), (32, 31, 39, 40), (33, 32, 40, 41), (34, 33, 41, 42), (35, 34, 42, 43), (36, 35, 43, 149, 150), (37, 36, 150, 151, 152, 153), (30, 158, 162, 38), (43, 42, 48, 163, 164), (38, 162, 160, 44), (39, 38, 44, 45), (40, 39, 45, 46), (41, 40, 46, 47), (42, 41, 47, 48), (45, 44, 49, 50), (46, 45, 50, 51), (47, 46, 51, 52), (48, 47, 52, 53), (44, 160, 161, 49), (54, 53, 59, 119, 177), (49, 161, 169, 55), (50, 49, 55, 56), (51, 50, 56, 57), (52, 51, 57, 58), (53, 52, 58, 59), (57, 56, 61, 62), (58, 57, 62, 63), (59, 58, 63, 64), (55, 169, 168, 60), (56, 55, 60, 61), (60, 168, 166, 65), (61, 60, 65, 66), (62, 61, 66, 67), (63, 62, 67, 68), (64, 63, 68, 125, 183), (67, 66, 69, 70), (68, 67, 70, 71), (65, 166, 167), (66, 65, 167, 173, 69), (69, 173, 174), (70, 69, 174, 72), (71, 70, 72, 73), (73, 72, 178, 179), (72, 174, 178), (74, 187, 189), (184, 97, 96, 108, 171, 170, 120, 175, 176, 126, 182, 180, 181, 188, 74), (74, 188, 187), (77, 76, 146, 147), (76, 74, 91, 135, 146), (76, 75, 74), (75, 185, 184, 74), (159, 154, 2), (124, 125, 68, 71), (164, 149, 43), (151, 165, 152), (142, 141, 12, 13), (79, 148, 1, 4, 5), (145, 144, 86, 0, 1), (141, 140, 81, 11, 12), (118, 119, 59, 64), (147, 87, 85, 90, 136, 137, 138, 139, 82, 77), (80, 78, 5, 9, 10), (189, 122, 121, 116, 117, 110, 109, 111, 112, 104, 103, 105, 102, 101, 100, 99, 98, 92, 91, 74), (114, 113, 172, 54), (132, 133, 123, 73, 179, 131), (172, 163, 48, 53, 54), (183, 118, 64), (123, 124, 71, 73), (78, 79, 5), (148, 145, 1), (81, 80, 10, 11), (144, 89, 88, 86), (86, 134, 0), (153, 127, 128, 129, 130, 142, 13, 21, 29, 37), (108, 95, 94, 93, 107, 106, 115, 171), (82, 84, 83, 143, 77), (177, 114, 54), (143, 186, 77), (186, 185, 75, 76, 77)])
me_mesh_005.polygons.foreach_set('material_index', [0, 0, 0, 0, 0, 0, 0, 0, 0, 0, 0, 0, 0, 0, 0, 0, 0, 0, 0, 0, 0, 0, 0, 0, 0, 0, 0, 0, 0, 0, 0, 0, 0, 0, 0, 0, 0, 0, 0, 0, 0, 0, 0, 0, 0, 0, 0, 0, 0, 0, 0, 0, 0, 0, 0, 0, 0, 0, 0, 0, 0, 0, 0, 0, 0, 0, 0, 0, 0, 0, 0, 0, 0, 0, 1, 1, 1, 1, 1, 1, 1, 0, 0, 0, 0, 0, 0, 0, 0, 0, 1, 0, 1, 0, 0, 0, 0, 0, 0, 0, 0, 0, 0, 0, 1, 1, 0, 1, 1])
_k = set([(78, 79), (78, 80), (79, 148), (80, 81), (81, 140), (82, 84), (82, 139), (83, 84), (83, 143), (85, 87), (85, 90), (86, 88), (86, 134), (87, 147), (88, 89), (89, 144), (90, 136), (91, 92), (91, 135), (92, 98), (93, 94), (93, 107), (94, 95), (95, 108), (96, 97), (96, 108), (97, 184), (98, 99), (99, 100), (100, 101), (101, 102), (102, 105), (103, 104), (103, 105), (104, 112), (106, 107), (106, 115), (109, 110), (109, 111), (110, 117), (111, 112), (113, 114), (113, 172), (114, 177), (115, 171), (116, 117), (116, 121), (118, 119), (118, 183), (119, 177), (120, 170), (120, 175), (121, 122), (122, 189), (123, 124), (123, 133), (124, 125), (125, 183), (126, 176), (126, 182), (127, 128), (127, 153), (128, 129), (129, 130), (130, 142), (131, 132), (131, 179), (132, 133), (134, 159), (135, 146), (136, 137), (137, 138), (138, 139), (140, 141), (141, 142), (143, 186), (144, 145), (145, 148), (146, 147), (149, 150), (149, 164), (150, 151), (151, 165), (152, 153), (152, 165), (154, 155), (154, 159), (155, 156), (156, 157), (157, 158), (158, 162), (160, 161), (160, 162), (161, 169), (163, 164), (163, 172), (166, 167), (166, 168), (167, 173), (168, 169), (170, 171), (173, 174), (174, 178), (175, 176), (178, 179), (180, 181), (180, 182), (181, 188), (184, 185), (185, 186), (187, 188), (187, 189)])
me_mesh_005.attributes.new('sharp_edge', 'BOOLEAN', 'EDGE').data.foreach_set('value', [ (min(e.vertices), max(e.vertices)) in _k for e in me_mesh_005.edges])
me_mesh_005.materials.append(mat_halfsphere)
me_mesh_005.materials.append(mat_halfsphere_fracture)
me_mesh_005.use_remesh_preserve_volume = False
me_mesh_005.use_remesh_preserve_attributes = False
me_mesh_005.use_mirror_vertex_groups = False
me_mesh_005.update()
me_mesh_004 = bpy.data.meshes.new('Mesh.004')
me_mesh_004.from_pydata([(0.1908, 0.108, 0.129), (0.2347, 0.06404, 0.05322), (0.2674, 0.03137, -0.03322), (0.2875, 0.01125, -0.127), (0.2943, 0.004453, -0.2246), (0.1372, 0.06404, 0.129), (0.1717, 0.01234, 0.05322), (0.1974, -0.02608, -0.03322), (0.2132, -0.04974, -0.127), (0.2186, -0.05773, -0.2246), (0.04708, 0.1014, 0.1912), (0.07607, 0.03137, 0.129), (0.09987, -0.02608, 0.05322), (0.1175, -0.06877, -0.03322), (0.1284, -0.09506, -0.127), (0.1321, -0.1039, -0.2246), (-0.005035, 0.08556, 0.1912), (0.009747, 0.01125, 0.129), (0.02188, -0.04974, 0.05322), (0.03089, -0.09506, -0.03322), (0.03644, -0.123, -0.127), (0.03832, -0.1324, -0.2246), (-0.05923, 0.08022, 0.1912), (-0.05923, 0.004453, 0.129), (-0.05923, -0.05773, 0.05322), (-0.05923, -0.1039, -0.03322), (-0.05923, -0.1324, -0.127), (-0.05923, -0.142, -0.2246), (-0.1282, 0.01125, 0.129), (-0.1403, -0.04974, 0.05322), (-0.1493, -0.09506, -0.03322), (-0.1549, -0.123, -0.127), (-0.1568, -0.1324, -0.2246), (-0.2183, -0.02608, 0.05322), (-0.236, -0.06877, -0.03322), (-0.2469, -0.09506, -0.127), (-0.2506, -0.1039, -0.2246), (-0.04292, 0.1335, 0.2091), (-0.1706, 0.02412, 0.129), (-0.2096, -0.005042, 0.08097), (-0.23, -0.01984, 0.05322), (-0.275, -0.04793, -0.03322), (-0.2873, -0.05349, -0.06865), (-0.3263, -0.06345, -0.2246), (-0.3075, -0.06266, -0.127), (0.3269, 0.0441, -0.2246), (0.2594, 0.09411, 0.05322), (0.3052, 0.07746, -0.03322), (0.328, 0.06057, -0.127), (0.09716, 0.124, 0.1881), (0.1825, 0.1114, 0.1355), (0.0908, 0.1247, 0.1912), (0.03525, 0.1299, 0.2077), (-0.01459, 0.1336, 0.2174), (-0.05923, 0.1174, 0.211), (-0.09735, 0.08398, 0.1912), (-0.0447, 0.1303, 0.2172), (-0.117, 0.06764, 0.1762), (-0.161, 0.06546, -0.2246), (-0.1917, 0.06678, -0.2246), (0.1908, 0.108, 0.129), (0.1825, 0.1114, 0.1355), (-0.1706, 0.02412, 0.129), (-0.2096, -0.005042, 0.08097), (-0.23, -0.01984, 0.05322), (-0.275, -0.04793, -0.03322), (-0.2873, -0.05349, -0.06865), (-0.3075, -0.06266, -0.127), (-0.3263, -0.06345, -0.2246), (-0.1917, 0.06678, -0.2246), (0.3269, 0.0441, -0.2246), (-0.161, 0.06546, -0.2246), (0.2594, 0.09411, 0.05322), (0.3052, 0.07746, -0.03322), (0.328, 0.06057, -0.127), (0.09716, 0.124, 0.1881), (0.0908, 0.1247, 0.1912), (0.03525, 0.1299, 0.2077), (-0.01459, 0.1336, 0.2174), (-0.0447, 0.1303, 0.2172), (-0.05923, 0.1174, 0.211), (-0.09735, 0.08398, 0.1912), (-0.117, 0.06764, 0.1762)], [], [(2, 1, 6, 7), (3, 2, 7, 8), (4, 3, 8, 9), (60, 61, 75, 5), (1, 60, 5, 6), (5, 75, 76, 10, 11), (6, 5, 11, 12), (7, 6, 12, 13), (8, 7, 13, 14), (9, 8, 14, 15), (14, 13, 19, 20), (15, 14, 20, 21), (10, 77, 78, 16), (11, 10, 16, 17), (12, 11, 17, 18), (13, 12, 18, 19), (16, 78, 56, 80, 22), (17, 16, 22, 23), (18, 17, 23, 24), (19, 18, 24, 25), (20, 19, 25, 26), (21, 20, 26, 27), (26, 25, 30, 31), (27, 26, 31, 32), (22, 80, 81), (23, 22, 81, 82, 28), (24, 23, 28, 29), (25, 24, 29, 30), (28, 82, 62), (29, 28, 62, 63, 33), (30, 29, 33, 34), (31, 30, 34, 35), (32, 31, 35, 36), (36, 35, 67, 68), (33, 63, 64), (34, 33, 64, 65), (35, 34, 65, 66, 67), (37, 69, 43, 44, 42), (37, 79, 53), (76, 77, 10), (68, 59, 71, 70, 4, 9, 15, 21, 27, 32, 36), (74, 47, 2, 3), (46, 60, 1), (58, 69, 37, 53, 52, 51, 49, 50), (70, 74, 3, 4), (50, 0, 72, 73, 48, 45, 58), (47, 46, 1, 2), (42, 41, 40, 39, 38, 57, 55, 54, 79, 37)])
me_mesh_004.polygons.foreach_set('material_index', [0, 0, 0, 0, 0, 0, 0, 0, 0, 0, 0, 0, 0, 0, 0, 0, 0, 0, 0, 0, 0, 0, 0, 0, 0, 0, 0, 0, 0, 0, 0, 0, 0, 0, 0, 0, 0, 1, 1, 0, 0, 0, 0, 1, 0, 1, 0, 1])
_k = set([(0, 50), (0, 72), (38, 39), (38, 57), (39, 40), (40, 41), (41, 42), (42, 44), (43, 44), (43, 69), (45, 48), (45, 58), (46, 47), (46, 60), (47, 74), (48, 73), (49, 50), (49, 51), (51, 52), (52, 53), (53, 79), (54, 55), (54, 79), (55, 57), (56, 78), (56, 80), (58, 69), (59, 68), (59, 71), (60, 61), (61, 75), (62, 63), (62, 82), (63, 64), (64, 65), (65, 66), (66, 67), (67, 68), (70, 71), (70, 74), (72, 73), (75, 76), (76, 77), (77, 78), (80, 81), (81, 82)])
me_mesh_004.attributes.new('sharp_edge', 'BOOLEAN', 'EDGE').data.foreach_set('value', [ (min(e.vertices), max(e.vertices)) in _k for e in me_mesh_004.edges])
me_mesh_004.materials.append(mat_halfsphere)
me_mesh_004.materials.append(mat_halfsphere_fracture)
me_mesh_004.use_remesh_preserve_volume = False
me_mesh_004.use_remesh_preserve_attributes = False
me_mesh_004.use_mirror_vertex_groups = False
me_mesh_004.update()
me_mesh_003 = bpy.data.meshes.new('Mesh.003')
me_mesh_003.from_pydata([(-0.01074, 0.009392, -0.02434), (0.01395, 0.009392, 0.05706), (0.01168, -0.00304, 0.04554), (-0.002177, -0.0776, -0.02434), (-0.01186, 0.009392, -0.03571), (-0.008621, -0.04304, -0.05521), (-0.009169, 0.02539, -0.02434), (0.003989, 0.05591, 0.009123), (0.01296, 0.0142, 0.05223), (0.01395, 0.009392, 0.05706), (0.01168, -0.00304, 0.04554), (-0.002177, -0.0776, -0.02434), (-0.01186, 0.009392, -0.03571), (-0.008621, -0.04304, -0.05521), (-0.009169, 0.02539, -0.02434), (0.003989, 0.05591, 0.009123), (0.01296, 0.0142, 0.05223)], [], [(0, 9, 16, 15, 14), (2, 11, 5, 7, 8), (3, 10, 9, 0), (12, 13, 3, 0), (14, 12, 0), (5, 4, 6, 7), (8, 1, 2)])
me_mesh_003.polygons.foreach_set('material_index', [0, 1, 0, 0, 0, 1, 1])
_k = set([(1, 2), (1, 8), (2, 11), (3, 10), (3, 13), (4, 5), (4, 6), (5, 11), (6, 7), (7, 8), (9, 10), (9, 16), (12, 13), (12, 14), (14, 15), (15, 16)])
me_mesh_003.attributes.new('sharp_edge', 'BOOLEAN', 'EDGE').data.foreach_set('value', [ (min(e.vertices), max(e.vertices)) in _k for e in me_mesh_003.edges])
me_mesh_003.materials.append(mat_halfsphere)
me_mesh_003.materials.append(mat_halfsphere_fracture)
me_mesh_003.use_remesh_preserve_volume = False
me_mesh_003.use_remesh_preserve_attributes = False
me_mesh_003.use_mirror_vertex_groups = False
me_mesh_003.update()
me_mesh_002 = bpy.data.meshes.new('Mesh.002')
me_mesh_002.from_pydata([(-0.07379, 0.04359, 0.05776), (-0.05549, 0.1356, 0.0293), (-0.03863, 0.2204, -0.0169), (-0.02385, 0.2947, -0.07908), (-0.05549, 0.03804, 0.05776), (-0.0196, 0.1247, 0.0293), (0.01348, 0.2046, -0.0169), (-0.03863, 0.02902, 0.05776), (0.01348, 0.107, 0.0293), (0.06151, 0.1789, -0.0169), (-0.02385, 0.01689, 0.05776), (0.04248, 0.08322, 0.0293), (0.1036, 0.1443, -0.0169), (-0.01171, 0.00211, 0.05776), (0.06627, 0.05422, 0.0293), (0.1381, 0.1022, -0.0169), (-0.0027, -0.01475, 0.05776), (0.08396, 0.02114, 0.0293), (0.1638, 0.05422, -0.0169), (0.002851, -0.03305, 0.05776), (0.09484, -0.01475, 0.0293), (0.1796, 0.00211, -0.0169), (0.2539, 0.01689, -0.07908), (0.004725, -0.05208, 0.05776), (0.09852, -0.05208, 0.0293), (0.185, -0.05208, -0.0169), (0.2607, -0.05208, -0.07908), (0.002851, -0.07111, 0.05776), (0.09484, -0.08941, 0.0293), (0.1796, -0.1063, -0.0169), (0.2539, -0.1211, -0.07908), (-0.0027, -0.08941, 0.05776), (0.08396, -0.1253, 0.0293), (0.1638, -0.1584, -0.0169), (-0.01171, -0.1063, 0.05776), (0.06627, -0.1584, 0.0293), (-0.02385, -0.1211, 0.05776), (0.04248, -0.1874, 0.0293), (-0.03863, -0.1332, 0.05776), (0.01348, -0.2112, 0.0293), (-0.05549, -0.1422, 0.05776), (-0.0196, -0.2289, 0.0293), (-0.07379, -0.1478, 0.05776), (-0.05549, -0.2397, 0.0293), (-0.09282, -0.1496, 0.05776), (-0.1119, -0.1478, 0.05776), (-0.09282, -0.05208, 0.06736), (-0.147, 0.02902, 0.05776), (-0.1301, 0.03804, 0.05776), (-0.1119, 0.04359, 0.05776), (-0.1301, 0.1356, 0.0293), (-0.147, 0.2204, -0.0169), (-0.09282, 0.04546, 0.05776), (-0.09282, 0.1393, 0.0293), (-0.09282, 0.2257, -0.0169), (-0.09282, 0.3015, -0.07908), (-0.04857, -0.09222, -0.2091), (-0.1519, 0.2925, -0.1267), (-0.07549, -0.2748, 0.001278), (0.0391, -0.2495, 0.004661), (-0.005053, -0.264, 0.008988), (-0.09044, -0.2432, 0.0293), (-0.04847, -0.275, 0.01007), (-0.03694, -0.2724, 0.00965), (-0.07742, -0.2782, 0.009887), (0.2575, -0.1218, -0.08354), (0.2522, -0.1268, -0.07908), (0.2012, -0.1655, -0.04812), (0.1941, -0.1709, -0.04378), (0.1374, -0.2073, -0.0169), (0.08609, -0.231, -0.003667), (-0.09282, -0.2352, 0.0318), (-0.1145, -0.1611, 0.05363), (-0.1189, -0.1456, 0.05776), (0.2802, -0.05208, -0.1028), (0.2845, -0.09053, -0.1127), (-0.1234, -0.1259, 0.05949), (-0.1281, -0.1049, 0.0611), (-0.1313, -0.09059, 0.062), (-0.1337, -0.07943, 0.06251), (-0.1358, -0.06987, 0.06278), (-0.1394, -0.05208, 0.06278), (-0.1412, -0.04245, 0.0625), (-0.1376, -0.06099, 0.06287), (0.261, 0.0183, -0.08789), (0.2371, 0.07238, -0.07908), (0.2321, 0.08251, -0.07758), (-0.1499, 0.005005, 0.05941), (-0.1532, 0.02391, 0.05776), (-0.146, -0.01652, 0.06106), (-0.1434, -0.03115, 0.06197), (0.1717, 0.1649, -0.07107), (0.194, 0.1395, -0.07201), (0.1494, 0.1902, -0.07009), (-0.1647, 0.1215, 0.03035), (-0.1554, 0.04163, 0.05316), (0.09864, 0.2345, -0.07175), (0.04155, 0.2723, -0.07709), (0.02781, 0.279, -0.07908), (-0.1691, 0.2137, -0.0169), (-0.1664, 0.2933, -0.07908), (-0.02256, 0.3011, -0.08709), (-0.08036, 0.3167, -0.09912), (-0.09282, 0.32, -0.1017), (-0.1644, 0.3078, -0.09542), (-0.1626, 0.319, -0.1088), (-0.152, 0.3266, -0.1168), (0.08609, -0.231, -0.003667), (0.0391, -0.2495, 0.004661), (-0.005053, -0.264, 0.008988), (-0.09044, -0.2432, 0.0293), (-0.07742, -0.2782, 0.009887), (-0.03694, -0.2724, 0.00965), (-0.04847, -0.275, 0.01007), (0.2575, -0.1218, -0.08354), (0.2522, -0.1268, -0.07908), (0.2012, -0.1655, -0.04812), (0.1941, -0.1709, -0.04378), (0.1374, -0.2073, -0.0169), (-0.09282, -0.2352, 0.0318), (-0.1145, -0.1611, 0.05363), (0.2802, -0.05208, -0.1028), (0.2845, -0.09053, -0.1127), (-0.1234, -0.1259, 0.05949), (-0.1281, -0.1049, 0.0611), (-0.1313, -0.09059, 0.062), (-0.1337, -0.07943, 0.06251), (-0.1358, -0.06987, 0.06278), (-0.1189, -0.1456, 0.05776), (-0.1394, -0.05208, 0.06278), (-0.1412, -0.04245, 0.0625), (-0.1376, -0.06099, 0.06287), (0.261, 0.0183, -0.08789), (0.2321, 0.08251, -0.07758), (0.2371, 0.07238, -0.07908), (-0.1499, 0.005005, 0.05941), (-0.1532, 0.02391, 0.05776), (-0.146, -0.01652, 0.06106), (-0.1434, -0.03115, 0.06197), (0.194, 0.1395, -0.07201), (0.1494, 0.1902, -0.07009), (0.1717, 0.1649, -0.07107), (-0.1554, 0.04163, 0.05316), (-0.1647, 0.1215, 0.03035), (0.04155, 0.2723, -0.07709), (0.09864, 0.2345, -0.07175), (0.02781, 0.279, -0.07908), (-0.1691, 0.2137, -0.0169), (-0.1664, 0.2933, -0.07908), (-0.08036, 0.3167, -0.09912), (-0.02256, 0.3011, -0.08709), (-0.09282, 0.32, -0.1017), (-0.152, 0.3266, -0.1168), (-0.1626, 0.319, -0.1088), (-0.1644, 0.3078, -0.09542)], [], [(52, 46, 0), (53, 52, 0, 1), (54, 53, 1, 2), (55, 54, 2, 3), (0, 46, 4), (1, 0, 4, 5), (2, 1, 5, 6), (3, 2, 6, 97, 146), (6, 5, 8, 9), (4, 46, 7), (5, 4, 7, 8), (7, 46, 10), (8, 7, 10, 11), (9, 8, 11, 12), (10, 46, 13), (11, 10, 13, 14), (12, 11, 14, 15), (13, 46, 16), (14, 13, 16, 17), (15, 14, 17, 18), (16, 46, 19), (17, 16, 19, 20), (18, 17, 20, 21), (19, 46, 23), (20, 19, 23, 24), (21, 20, 24, 25), (22, 21, 25, 26), (23, 46, 27), (24, 23, 27, 28), (25, 24, 28, 29), (26, 25, 29, 30), (27, 46, 31), (28, 27, 31, 32), (29, 28, 32, 33), (30, 29, 33, 117, 116, 115), (31, 46, 34), (32, 31, 34, 35), (33, 32, 35, 118), (35, 34, 36, 37), (118, 35, 37, 70), (34, 46, 36), (36, 46, 38), (37, 36, 38, 39), (38, 46, 40), (39, 38, 40, 41), (40, 46, 42), (41, 40, 42, 43), (42, 46, 44), (43, 42, 44, 119, 110), (44, 46, 45), (45, 46, 76, 128), (47, 46, 48), (48, 46, 49), (49, 46, 52), (50, 49, 52, 53), (51, 50, 53, 54), (100, 51, 54, 55), (57, 152, 151, 149), (57, 153, 152), (154, 153, 57, 72, 73, 123, 124, 125, 126, 127, 131, 129, 130, 138, 137, 135, 136, 142, 143, 99, 148), (58, 113, 64), (58, 112, 113), (58, 56, 67, 68, 69, 107, 108, 109, 112), (56, 122, 114, 66, 67), (56, 57, 149, 150, 98, 144, 145, 140, 141), (78, 77, 46), (141, 139, 133, 134, 132, 121, 122, 56), (101, 102, 103, 55, 3), (92, 91, 93, 12, 15), (81, 83, 46), (100, 147, 51), (83, 80, 46), (79, 78, 46), (93, 96, 9, 12), (96, 97, 6, 9), (88, 87, 46, 47), (146, 101, 3), (82, 81, 46), (85, 86, 18, 21, 22), (90, 82, 46), (87, 89, 46), (118, 117, 33), (59, 70, 37, 39), (84, 85, 22), (60, 59, 39, 41), (95, 88, 47), (62, 63, 60, 41, 43), (86, 92, 15, 18), (77, 76, 46), (94, 95, 47, 48), (103, 106, 105, 104, 100, 55), (80, 79, 46), (110, 111, 62, 43), (74, 84, 22, 26), (89, 90, 46), (128, 120, 45), (120, 119, 44, 45), (115, 65, 30), (147, 94, 50, 51), (65, 75, 74, 26, 30), (94, 48, 49, 50), (58, 64, 61, 71, 72, 57, 56)])
me_mesh_002.polygons.foreach_set('material_index', [0, 0, 0, 0, 0, 0, 0, 0, 0, 0, 0, 0, 0, 0, 0, 0, 0, 0, 0, 0, 0, 0, 0, 0, 0, 0, 0, 0, 0, 0, 0, 0, 0, 0, 0, 0, 0, 0, 0, 0, 0, 0, 0, 0, 0, 0, 0, 0, 0, 0, 0, 0, 0, 0, 0, 0, 0, 1, 1, 1, 1, 1, 1, 1, 1, 0, 1, 0, 0, 0, 0, 0, 0, 0, 0, 0, 0, 0, 0, 0, 0, 0, 0, 0, 0, 0, 0, 0, 0, 0, 0, 0, 0, 0, 0, 0, 0, 0, 0, 0, 0, 1])
_k = set([(59, 60), (59, 70), (60, 63), (61, 64), (61, 71), (62, 63), (62, 111), (64, 113), (65, 75), (65, 115), (66, 67), (66, 114), (67, 68), (68, 69), (69, 107), (70, 118), (71, 72), (72, 73), (73, 123), (74, 75), (74, 84), (76, 77), (76, 128), (77, 78), (78, 79), (79, 80), (80, 83), (81, 82), (81, 83), (82, 90), (84, 85), (85, 86), (86, 92), (87, 88), (87, 89), (88, 95), (89, 90), (91, 92), (91, 93), (93, 96), (94, 95), (94, 147), (96, 97), (97, 146), (98, 144), (98, 150), (99, 143), (99, 148), (100, 104), (100, 147), (101, 102), (101, 146), (102, 103), (103, 106), (104, 105), (105, 106), (107, 108), (108, 109), (109, 112), (110, 111), (110, 119), (112, 113), (114, 122), (115, 116), (116, 117), (117, 118), (119, 120), (120, 128), (121, 122), (121, 132), (123, 124), (124, 125), (125, 126), (126, 127), (127, 131), (129, 130), (129, 131), (130, 138), (132, 134), (133, 134), (133, 139), (135, 136), (135, 137), (136, 142), (137, 138), (139, 141), (140, 141), (140, 145), (142, 143), (144, 145), (148, 154), (149, 150), (149, 151), (151, 152), (152, 153), (153, 154)])
me_mesh_002.attributes.new('sharp_edge', 'BOOLEAN', 'EDGE').data.foreach_set('value', [ (min(e.vertices), max(e.vertices)) in _k for e in me_mesh_002.edges])
me_mesh_002.materials.append(mat_halfsphere)
me_mesh_002.materials.append(mat_halfsphere_fracture)
me_mesh_002.use_remesh_preserve_volume = False
me_mesh_002.use_remesh_preserve_attributes = False
me_mesh_002.use_mirror_vertex_groups = False
me_mesh_002.update()
me_mesh_001 = bpy.data.meshes.new('Mesh.001')
me_mesh_001.from_pydata([(-0.172, 0.1845, 0.0754), (-0.094, 0.1608, 0.0754), (-0.07632, 0.2035, -0.01105), (-0.05667, 0.0707, 0.1512), (-0.02213, 0.1224, 0.0754), (0.003544, 0.1608, -0.01105), (0.01935, 0.1845, -0.1048), (-0.003096, 0.02673, 0.1512), (0.04087, 0.0707, 0.0754), (0.07354, 0.1034, -0.01105), (0.09366, 0.1235, -0.1048), (0.1005, 0.1303, -0.2024), (0.04087, -0.02685, 0.1512), (0.09257, 0.007699, 0.0754), (0.131, 0.03337, -0.01105), (0.1547, 0.04918, -0.1048), (0.1626, 0.05451, -0.2024), (0.131, -0.06418, 0.0754), (0.1737, -0.04649, -0.01105), (0.2, -0.03561, -0.1048), (0.2088, -0.03193, -0.2024), (0.1547, -0.1422, 0.0754), (0.2, -0.1332, -0.01105), (0.2279, -0.1276, -0.1048), (0.2373, -0.1257, -0.2024), (0.1626, -0.2233, 0.0754), (0.2088, -0.2233, -0.01105), (-0.2531, 0.1925, 0.0754), (-0.2084, -0.2628, 0.02012), (-0.3107, 0.1176, 0.1014), (-0.2362, -0.232, -0.1319), (-0.2087, -0.2202, -0.177), (0.1212, -0.2233, 0.1258), (0.16, -0.2501, 0.0754), (0.1255, -0.2611, 0.1161), (0.2083, -0.2284, -0.01105), (0.2155, -0.2233, -0.03286), (0.2356, -0.2065, -0.1048), (0.2432, -0.1852, -0.2024), (0.102, -0.1526, 0.1408), (0.07402, -0.08953, 0.1512), (0.09372, -0.134, 0.1439), (0.03494, -0.03081, 0.157), (-0.009826, 0.02, 0.159), (-0.06083, 0.06447, 0.1573), (-0.1182, 0.1025, 0.152), (-0.1237, 0.1052, 0.1512), (0.2033, -0.1879, -0.2024), (-0.1024, -0.1301, -0.2024), (0.07428, -0.1964, -0.2024), (-0.1411, -0.2104, -0.2024), (-0.1633, -0.2117, -0.2024), (-0.07124, 0.2158, -0.05479), (-0.1349, 0.2213, -0.01105), (0.02063, 0.1864, -0.1283), (-0.006673, 0.1984, -0.1048), (-0.1649, 0.22, 0.007662), (-0.2531, 0.2027, 0.05616), (-0.2819, 0.1926, 0.06989), (-0.2855, 0.1893, 0.0754), (0.0961, 0.1339, -0.2024), (-0.1826, 0.131, 0.1418), (-0.2531, 0.15, 0.1272), (-0.2326, 0.1444, 0.1315), (-0.2882, 0.186, 0.07909), (-0.3108, 0.1563, 0.1125), (0.16, -0.2501, 0.0754), (0.1255, -0.2611, 0.1161), (0.1212, -0.2233, 0.1258), (0.2083, -0.2284, -0.01105), (0.2155, -0.2233, -0.03286), (0.102, -0.1526, 0.1408), (0.2356, -0.2065, -0.1048), (0.2432, -0.1852, -0.2024), (0.2033, -0.1879, -0.2024), (0.09372, -0.134, 0.1439), (0.07402, -0.08953, 0.1512), (-0.009826, 0.02, 0.159), (0.03494, -0.03081, 0.157), (-0.1182, 0.1025, 0.152), (-0.06083, 0.06447, 0.1573), (-0.1237, 0.1052, 0.1512), (0.07428, -0.1964, -0.2024), (0.0961, 0.1339, -0.2024), (-0.1024, -0.1301, -0.2024), (-0.1411, -0.2104, -0.2024), (-0.1633, -0.2117, -0.2024), (-0.1349, 0.2213, -0.01105), (-0.07124, 0.2158, -0.05479), (-0.006673, 0.1984, -0.1048), (0.02063, 0.1864, -0.1283), (-0.2819, 0.1926, 0.06989), (-0.2531, 0.2027, 0.05616), (-0.1649, 0.22, 0.007662), (-0.2855, 0.1893, 0.0754), (-0.2326, 0.1444, 0.1315), (-0.1826, 0.131, 0.1418), (-0.2531, 0.15, 0.1272), (-0.3108, 0.1563, 0.1125), (-0.2882, 0.186, 0.07909)], [], [(27, 97, 95, 96, 0), (0, 96, 81, 79, 1), (79, 80, 3), (1, 79, 3, 4), (2, 1, 4, 5), (6, 5, 9, 10), (3, 80, 77, 7), (4, 3, 7, 8), (5, 4, 8, 9), (7, 77, 78, 12), (8, 7, 12, 13), (9, 8, 13, 14), (10, 9, 14, 15), (11, 10, 15, 16), (16, 15, 19, 20), (12, 78, 76), (13, 12, 76, 17), (14, 13, 17, 18), (15, 14, 18, 19), (17, 76, 75, 71, 21), (18, 17, 21, 22), (19, 18, 22, 23), (20, 19, 23, 24), (24, 23, 72, 73), (21, 71, 68, 25), (22, 21, 25, 26), (23, 22, 26, 36, 72), (25, 68, 67, 66), (26, 25, 66, 69), (30, 28, 29), (31, 86, 85, 30), (29, 41, 40, 42, 43, 44, 45, 46, 61, 63), (29, 28, 34, 32, 39, 41), (28, 74, 38, 37, 70, 35, 33, 34), (28, 30, 82, 74), (30, 85, 82), (31, 30, 99, 94, 91), (30, 29, 65, 99), (53, 93, 0, 1, 2), (93, 57, 27, 0), (92, 56, 87, 88, 89, 90, 83, 84), (59, 64, 98, 97, 27), (63, 62, 65, 29), (60, 54, 6, 10, 11), (73, 47, 49, 50, 51, 48, 60, 11, 16, 20, 24), (54, 55, 6), (52, 53, 2), (84, 86, 31, 91, 92), (69, 36, 26), (57, 58, 59, 27), (55, 52, 2, 5, 6)])
me_mesh_001.polygons.foreach_set('material_index', [0, 0, 0, 0, 0, 0, 0, 0, 0, 0, 0, 0, 0, 0, 0, 0, 0, 0, 0, 0, 0, 0, 0, 0, 0, 0, 0, 0, 0, 1, 1, 1, 1, 1, 1, 1, 1, 1, 0, 0, 1, 0, 1, 0, 0, 0, 0, 1, 0, 0, 0])
_k = set([(32, 34), (32, 39), (33, 34), (33, 35), (35, 70), (36, 69), (36, 72), (37, 38), (37, 70), (38, 74), (39, 41), (40, 41), (40, 42), (42, 43), (43, 44), (44, 45), (45, 46), (46, 61), (47, 49), (47, 73), (48, 51), (48, 60), (49, 50), (50, 51), (52, 53), (52, 55), (53, 93), (54, 55), (54, 60), (56, 87), (56, 92), (57, 58), (57, 93), (58, 59), (59, 64), (61, 63), (62, 63), (62, 65), (64, 98), (65, 99), (66, 67), (66, 69), (67, 68), (68, 71), (71, 75), (72, 73), (74, 82), (75, 76), (76, 78), (77, 78), (77, 80), (79, 80), (79, 81), (81, 96), (82, 85), (83, 84), (83, 90), (84, 86), (85, 86), (87, 88), (88, 89), (89, 90), (91, 92), (91, 94), (94, 99), (95, 96), (95, 97), (97, 98)])
me_mesh_001.attributes.new('sharp_edge', 'BOOLEAN', 'EDGE').data.foreach_set('value', [ (min(e.vertices), max(e.vertices)) in _k for e in me_mesh_001.edges])
me_mesh_001.materials.append(mat_halfsphere)
me_mesh_001.materials.append(mat_halfsphere_fracture)
me_mesh_001.use_remesh_preserve_volume = False
me_mesh_001.use_remesh_preserve_attributes = False
me_mesh_001.use_mirror_vertex_groups = False
me_mesh_001.update()
me_mesh = bpy.data.meshes.new('Mesh')
me_mesh.from_pydata([(0.06782, 0.07196, 0.1084), (0.07337, 0.09987, 0.01457), (0.07525, 0.1093, -0.08297), (0.1654, 0.07196, 0.01457), (0.169, 0.08084, -0.08297), (0.2555, 0.03464, -0.08297), (-0.118, 0.09987, 0.01457), (-0.1198, 0.1093, -0.08297), (-0.0223, 0.08084, 0.1084), (-0.0223, 0.1093, 0.01457), (-0.0223, 0.1189, -0.08297), (0.02179, -0.3787, -0.06026), (-0.04647, -0.2621, -0.08297), (0.1806, -0.2147, -0.08297), (0.06231, -0.371, -0.08297), (0.01715, -0.3935, -0.08297), (-0.003263, -0.3518, -0.08297), (-0.1625, 0.006962, -0.08297), (-0.1598, -0.0172, -0.08297), (-0.1584, -0.02843, -0.08297), (-0.1708, 0.09384, -0.08297), (0.1598, 0.05849, 0.06263), (0.09305, 0.06431, 0.1084), (-0.1742, 0.08731, -0.02947), (-0.1745, 0.08656, -0.02286), (-0.1747, 0.08492, -0.007506), (-0.164, 0.08589, 0.01457), (0.2515, 0.02872, -0.01078), (0.2219, 0.04174, 0.01457), (0.06607, 0.06316, 0.1252), (-0.0223, 0.04594, 0.1737), (-0.1095, 0.07225, 0.1084), (-0.1127, 0.07349, 0.1032), (-0.1594, 0.08475, 0.02264), (-0.05132, 0.03574, 0.1874), (-0.057, 0.03924, 0.1798), (0.3252, -0.02256, -0.08297), (0.3252, -0.02256, -0.08297), (0.1806, -0.2147, -0.08297), (0.06231, -0.371, -0.08297), (0.01715, -0.3935, -0.08297), (-0.003263, -0.3518, -0.08297), (-0.04647, -0.2621, -0.08297), (-0.1625, 0.006962, -0.08297), (-0.1598, -0.0172, -0.08297), (-0.1584, -0.02843, -0.08297), (-0.1708, 0.09384, -0.08297), (0.09305, 0.06431, 0.1084), (0.1598, 0.05849, 0.06263), (-0.1742, 0.08731, -0.02947), (-0.1745, 0.08656, -0.02286), (-0.1747, 0.08492, -0.007506), (-0.164, 0.08589, 0.01457), (0.2219, 0.04174, 0.01457), (0.2515, 0.02872, -0.01078), (-0.0223, 0.04594, 0.1737), (0.06607, 0.06316, 0.1252), (-0.057, 0.03924, 0.1798), (-0.1095, 0.07225, 0.1084), (-0.1127, 0.07349, 0.1032), (-0.1594, 0.08475, 0.02264), (-0.05132, 0.03574, 0.1874)], [], [(10, 9, 1, 2), (8, 55, 56, 0), (9, 8, 0, 1), (0, 56, 47), (1, 0, 47, 48, 3), (2, 1, 3, 4), (3, 48, 53), (4, 3, 53, 54, 5), (5, 54, 37), (7, 6, 9, 10), (4, 5, 37, 38, 39, 15, 41, 42, 45, 44, 43, 46, 7, 10, 2), (6, 59, 31, 8, 9), (11, 14, 13), (11, 40, 14), (50, 49, 17, 18), (13, 36, 27, 28, 21, 22, 29, 30, 61, 11), (49, 20, 17), (46, 23, 24, 51, 52, 6, 7), (19, 12, 60, 26, 25), (57, 58, 32, 60, 12, 16), (31, 35, 34, 55, 8), (16, 40, 11, 61, 57), (25, 50, 18, 19), (52, 33, 59, 6)])
me_mesh.polygons.foreach_set('material_index', [0, 0, 0, 0, 0, 0, 0, 0, 0, 0, 0, 0, 1, 1, 1, 1, 1, 0, 1, 1, 0, 1, 1, 0])
_k = set([(12, 16), (12, 19), (13, 14), (13, 36), (14, 40), (15, 39), (15, 41), (16, 40), (17, 18), (17, 20), (18, 19), (20, 49), (21, 22), (21, 28), (22, 29), (23, 24), (23, 46), (24, 51), (25, 26), (25, 50), (26, 60), (27, 28), (27, 36), (29, 30), (30, 61), (31, 35), (31, 59), (32, 58), (32, 60), (33, 52), (33, 59), (34, 35), (34, 55), (37, 38), (37, 54), (38, 39), (41, 42), (42, 45), (43, 44), (43, 46), (44, 45), (47, 48), (47, 56), (48, 53), (49, 50), (51, 52), (53, 54), (55, 56), (57, 58), (57, 61)])
me_mesh.attributes.new('sharp_edge', 'BOOLEAN', 'EDGE').data.foreach_set('value', [ (min(e.vertices), max(e.vertices)) in _k for e in me_mesh.edges])
me_mesh.materials.append(mat_halfsphere)
me_mesh.materials.append(mat_halfsphere_fracture)
me_mesh.use_remesh_preserve_volume = False
me_mesh.use_remesh_preserve_attributes = False
me_mesh.use_mirror_vertex_groups = False
me_mesh.update()

# ---- objects
ob_x = bpy.data.objects.new('Сфера', me_001)
ob_cell_013 = bpy.data.objects.new('Сфера_cell.013', me_mesh_009)
ob_cell_012 = bpy.data.objects.new('Сфера_cell.012', me_mesh_008)
ob_cell_010 = bpy.data.objects.new('Сфера_cell.010', me_mesh_007)
ob_cell_009 = bpy.data.objects.new('Сфера_cell.009', me_mesh_006)
ob_cell_008 = bpy.data.objects.new('Сфера_cell.008', me_mesh_005)
ob_cell_007 = bpy.data.objects.new('Сфера_cell.007', me_mesh_004)
ob_cell_006 = bpy.data.objects.new('Сфера_cell.006', me_mesh_003)
ob_cell_004 = bpy.data.objects.new('Сфера_cell.004', me_mesh_002)
ob_cell_002 = bpy.data.objects.new('Сфера_cell.002', me_mesh_001)
ob_cell = bpy.data.objects.new('Сфера_cell', me_mesh)

# ---- transforms, parenting, visibility, modifiers, constraints
ob_x.location = (0.0, 0.0, 0.0)
ob_x.scale = (0.5, 0.5, 0.5)
ob_x.lineart.crease_threshold = 0.0
ob_cell_013.location = (0.2691, -0.1362, 0.2071)
ob_cell_013.lineart.crease_threshold = 0.0
ob_cell_012.location = (-0.2596, 0.2151, 0.1465)
ob_cell_012.lineart.crease_threshold = 0.0
ob_cell_010.location = (-0.3283, 0.2914, 0.05508)
ob_cell_010.lineart.crease_threshold = 0.0
ob_cell_009.location = (-0.2151, 0.4307, 0.0158)
ob_cell_009.lineart.crease_threshold = 0.0
ob_cell_008.location = (-0.2075, -0.05051, 0.3253)
ob_cell_008.lineart.crease_threshold = 0.0
ob_cell_007.location = (0.05923, -0.358, 0.2246)
ob_cell_007.lineart.crease_threshold = 0.0
ob_cell_006.location = (-0.4796, -0.009392, 0.1219)
ob_cell_006.lineart.crease_threshold = 0.0
ob_cell_004.location = (0.09282, 0.05208, 0.4326)
ob_cell_004.lineart.crease_threshold = 0.0
ob_cell_002.location = (0.2531, 0.2233, 0.2024)
ob_cell_002.lineart.crease_threshold = 0.0
ob_cell.location = (0.0223, 0.3811, 0.08297)
ob_cell.lineart.crease_threshold = 0.0

# ---- collection membership
col_collection_1.objects.link(ob_x)
col_collection_2.objects.link(ob_cell_013)
col_collection_2.objects.link(ob_cell_012)
col_collection_2.objects.link(ob_cell_010)
col_collection_2.objects.link(ob_cell_009)
col_collection_2.objects.link(ob_cell_008)
col_collection_2.objects.link(ob_cell_007)
col_collection_2.objects.link(ob_cell_006)
col_collection_2.objects.link(ob_cell_004)
col_collection_2.objects.link(ob_cell_002)
col_collection_2.objects.link(ob_cell)

# ---- scene / render settings (as saved in the file)
scene.frame_start = 1; scene.frame_end = 250; scene.frame_set(1)
scene.render.engine = 'BLENDER_EEVEE_NEXT'
scene.render.resolution_percentage = 50
scene.render.dither_intensity = 0.0
scene.cycles.use_denoising = False
scene.cycles.samples = 128
scene.cycles.sampling_pattern = 'TABULATED_SOBOL'
scene.cycles.light_sampling_threshold = 0.0
scene.cycles.use_adaptive_sampling = False
scene.cycles.use_light_tree = False
scene.cycles.blur_glossy = 0.0
scene.cycles.sample_clamp_indirect = 0.0
scene.view_settings.view_transform = 'Standard'
bpy.context.view_layer.update()

# ---- added for rendering (the .blend has no active camera and no usable light): camera, sun
cam_auto = bpy.data.cameras.new('AutoCamera')
cam_auto.lens = 50.0
cam_auto.sensor_width = 36.0
cam_auto.clip_end = 1000.0
ob_auto_camera = bpy.data.objects.new('AutoCamera', cam_auto)
scene.collection.objects.link(ob_auto_camera)
ob_auto_camera.location = (1.51496, -1.81795, 1.29933)
ob_auto_camera.rotation_euler = (1.09748, -7.21219e-08, 0.694738)
scene.camera = ob_auto_camera
light_auto_sun = bpy.data.lights.new('AutoSun', 'SUN')
light_auto_sun.energy = 3.0
light_auto_sun.angle = 0.0523599
ob_auto_sun = bpy.data.objects.new('AutoSun', light_auto_sun)
scene.collection.objects.link(ob_auto_sun)
ob_auto_sun.rotation_euler = (0.872665, 0.174533, 0.523599)
bpy.context.view_layer.update()
